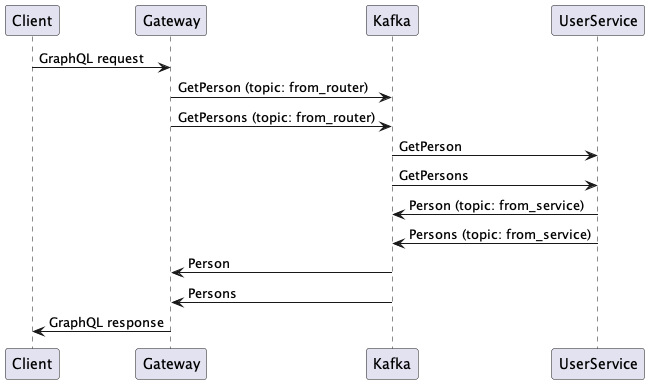

The diagram above was rendered by PlantUML. Its source (embedded in the PNG):
@startuml
Client -> Gateway : GraphQL request
Gateway -> Kafka : GetPerson (topic: from_router)
Gateway -> Kafka : GetPersons (topic: from_router)
Kafka -> UserService : GetPerson
Kafka -> UserService : GetPersons
UserService -> Kafka : Person (topic: from_service)
UserService -> Kafka : Persons (topic: from_service)
Kafka -> Gateway: Person
Kafka -> Gateway: Persons
Gateway -> Client : GraphQL response
@enduml